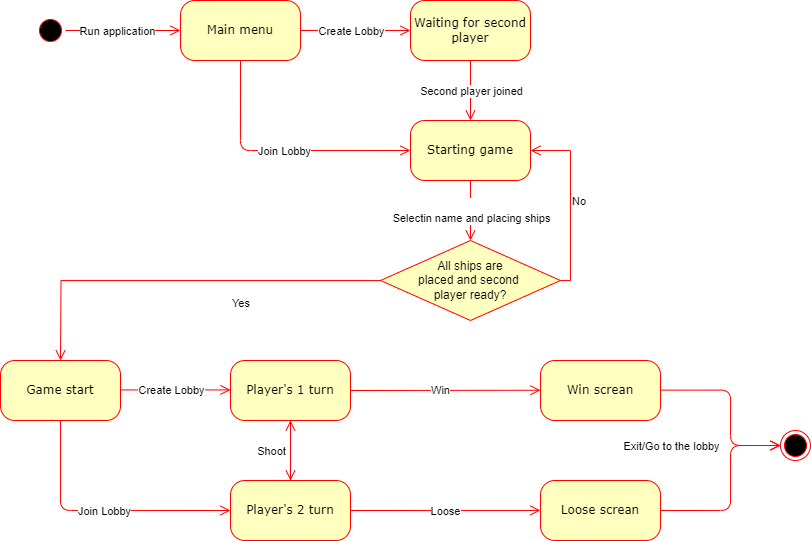

The diagram above was exported from draw.io. Its source (the exported page's mxGraphModel, read from the mxfile embedded in the PNG):
<mxGraphModel dx="1219" dy="769" grid="1" gridSize="10" guides="1" tooltips="1" connect="1" arrows="1" fold="1" page="1" pageScale="1" pageWidth="1100" pageHeight="850" background="none" math="0" shadow="0">
  <root>
    <mxCell id="0" />
    <mxCell id="1" parent="0" />
    <mxCell id="382b91b5511bd0f7-1" value="" style="ellipse;html=1;shape=startState;fillColor=#000000;strokeColor=#ff0000;rounded=1;shadow=0;comic=0;labelBackgroundColor=none;fontFamily=Verdana;fontSize=12;fontColor=#000000;align=center;direction=south;" parent="1" vertex="1">
      <mxGeometry x="95" y="135" width="30" height="30" as="geometry" />
    </mxCell>
    <mxCell id="382b91b5511bd0f7-6" value="Main menu" style="rounded=1;whiteSpace=wrap;html=1;arcSize=24;fillColor=#ffffc0;strokeColor=#ff0000;shadow=0;comic=0;labelBackgroundColor=none;fontFamily=Verdana;fontSize=12;fontColor=#000000;align=center;" parent="1" vertex="1">
      <mxGeometry x="240" y="120" width="120" height="60" as="geometry" />
    </mxCell>
    <mxCell id="382b91b5511bd0f7-7" value="Waiting for second player" style="rounded=1;whiteSpace=wrap;html=1;arcSize=24;fillColor=#ffffc0;strokeColor=#ff0000;shadow=0;comic=0;labelBackgroundColor=none;fontFamily=Verdana;fontSize=12;fontColor=#000000;align=center;" parent="1" vertex="1">
      <mxGeometry x="470" y="120" width="120" height="60" as="geometry" />
    </mxCell>
    <mxCell id="2a3bc250acf0617d-9" style="edgeStyle=orthogonalEdgeStyle;html=1;labelBackgroundColor=none;endArrow=open;endSize=8;strokeColor=#ff0000;fontFamily=Verdana;fontSize=12;align=left;" parent="1" source="382b91b5511bd0f7-1" target="382b91b5511bd0f7-6" edge="1">
      <mxGeometry relative="1" as="geometry" />
    </mxCell>
    <mxCell id="psLz5W9uC_bVohlmf6wy-8" value="Run application" style="edgeLabel;html=1;align=center;verticalAlign=middle;resizable=0;points=[];" vertex="1" connectable="0" parent="2a3bc250acf0617d-9">
      <mxGeometry x="-0.395" y="3" relative="1" as="geometry">
        <mxPoint x="16" y="3" as="offset" />
      </mxGeometry>
    </mxCell>
    <mxCell id="2a3bc250acf0617d-10" style="edgeStyle=orthogonalEdgeStyle;html=1;labelBackgroundColor=none;endArrow=open;endSize=8;strokeColor=#ff0000;fontFamily=Verdana;fontSize=12;align=left;entryX=0;entryY=0.5;exitX=1;exitY=0.5;exitDx=0;exitDy=0;" parent="1" source="382b91b5511bd0f7-6" target="382b91b5511bd0f7-7" edge="1">
      <mxGeometry relative="1" as="geometry">
        <Array as="points">
          <mxPoint x="420" y="150" />
          <mxPoint x="420" y="150" />
        </Array>
      </mxGeometry>
    </mxCell>
    <mxCell id="psLz5W9uC_bVohlmf6wy-1" value="Create Lobby" style="edgeLabel;html=1;align=center;verticalAlign=middle;resizable=0;points=[];" vertex="1" connectable="0" parent="2a3bc250acf0617d-10">
      <mxGeometry x="0.1115" y="1" relative="1" as="geometry">
        <mxPoint x="-11" y="1" as="offset" />
      </mxGeometry>
    </mxCell>
    <mxCell id="psLz5W9uC_bVohlmf6wy-2" value="Starting game" style="rounded=1;whiteSpace=wrap;html=1;arcSize=24;fillColor=#ffffc0;strokeColor=#ff0000;shadow=0;comic=0;labelBackgroundColor=none;fontFamily=Verdana;fontSize=12;fontColor=#000000;align=center;" vertex="1" parent="1">
      <mxGeometry x="470" y="240" width="120" height="60" as="geometry" />
    </mxCell>
    <mxCell id="psLz5W9uC_bVohlmf6wy-4" style="edgeStyle=orthogonalEdgeStyle;html=1;labelBackgroundColor=none;endArrow=open;endSize=8;strokeColor=#ff0000;fontFamily=Verdana;fontSize=12;align=left;entryX=0;entryY=0.5;exitX=0.5;exitY=1;exitDx=0;exitDy=0;entryDx=0;entryDy=0;" edge="1" parent="1" source="382b91b5511bd0f7-6" target="psLz5W9uC_bVohlmf6wy-2">
      <mxGeometry relative="1" as="geometry">
        <Array as="points">
          <mxPoint x="300" y="270" />
        </Array>
        <mxPoint x="370" y="160" as="sourcePoint" />
        <mxPoint x="480" y="160" as="targetPoint" />
      </mxGeometry>
    </mxCell>
    <mxCell id="psLz5W9uC_bVohlmf6wy-5" value="Join Lobby" style="edgeLabel;html=1;align=center;verticalAlign=middle;resizable=0;points=[];" vertex="1" connectable="0" parent="psLz5W9uC_bVohlmf6wy-4">
      <mxGeometry x="0.1115" y="1" relative="1" as="geometry">
        <mxPoint x="-11" y="1" as="offset" />
      </mxGeometry>
    </mxCell>
    <mxCell id="psLz5W9uC_bVohlmf6wy-6" style="edgeStyle=orthogonalEdgeStyle;html=1;labelBackgroundColor=none;endArrow=open;endSize=8;strokeColor=#ff0000;fontFamily=Verdana;fontSize=12;align=left;entryX=0.5;entryY=0;entryDx=0;entryDy=0;exitX=0.5;exitY=1;exitDx=0;exitDy=0;" edge="1" parent="1" source="382b91b5511bd0f7-7" target="psLz5W9uC_bVohlmf6wy-2">
      <mxGeometry relative="1" as="geometry">
        <Array as="points" />
        <mxPoint x="550" y="200" as="sourcePoint" />
        <mxPoint x="490" y="170" as="targetPoint" />
      </mxGeometry>
    </mxCell>
    <mxCell id="psLz5W9uC_bVohlmf6wy-7" value="Second player joined" style="edgeLabel;html=1;align=center;verticalAlign=middle;resizable=0;points=[];" vertex="1" connectable="0" parent="psLz5W9uC_bVohlmf6wy-6">
      <mxGeometry x="0.1115" y="1" relative="1" as="geometry">
        <mxPoint x="-1" y="-3" as="offset" />
      </mxGeometry>
    </mxCell>
    <mxCell id="psLz5W9uC_bVohlmf6wy-12" style="edgeStyle=orthogonalEdgeStyle;html=1;labelBackgroundColor=none;endArrow=open;endSize=8;strokeColor=#ff0000;fontFamily=Verdana;fontSize=12;align=left;entryX=0.5;entryY=0;entryDx=0;entryDy=0;exitX=0.5;exitY=1;exitDx=0;exitDy=0;" edge="1" parent="1" source="psLz5W9uC_bVohlmf6wy-2">
      <mxGeometry relative="1" as="geometry">
        <Array as="points" />
        <mxPoint x="550" y="340" as="sourcePoint" />
        <mxPoint x="530" y="360" as="targetPoint" />
      </mxGeometry>
    </mxCell>
    <mxCell id="psLz5W9uC_bVohlmf6wy-13" value="&lt;br style=&quot;border-color: var(--border-color); font-family: Verdana; font-size: 12px; background-color: rgb(251, 251, 251);&quot;&gt;Selectin name and placing ships" style="edgeLabel;html=1;align=center;verticalAlign=middle;resizable=0;points=[];" vertex="1" connectable="0" parent="psLz5W9uC_bVohlmf6wy-12">
      <mxGeometry x="0.1115" y="1" relative="1" as="geometry">
        <mxPoint x="-1" y="-3" as="offset" />
      </mxGeometry>
    </mxCell>
    <mxCell id="psLz5W9uC_bVohlmf6wy-14" value="All ships are &lt;br&gt;placed and second&amp;nbsp;&lt;br&gt;player ready?" style="rhombus;whiteSpace=wrap;html=1;fontColor=#000000;fillColor=#ffffc0;strokeColor=#ff0000;" vertex="1" parent="1">
      <mxGeometry x="440" y="360" width="180" height="80" as="geometry" />
    </mxCell>
    <mxCell id="psLz5W9uC_bVohlmf6wy-15" value="No" style="edgeStyle=orthogonalEdgeStyle;html=1;align=left;verticalAlign=bottom;endArrow=open;endSize=8;strokeColor=#ff0000;rounded=0;entryX=1;entryY=0.5;entryDx=0;entryDy=0;exitX=1;exitY=0.5;exitDx=0;exitDy=0;" edge="1" source="psLz5W9uC_bVohlmf6wy-14" parent="1" target="psLz5W9uC_bVohlmf6wy-2">
      <mxGeometry x="-0.1111" relative="1" as="geometry">
        <mxPoint x="650" y="340" as="targetPoint" />
        <mxPoint as="offset" />
      </mxGeometry>
    </mxCell>
    <mxCell id="psLz5W9uC_bVohlmf6wy-16" value="Yes" style="edgeStyle=orthogonalEdgeStyle;html=1;align=left;verticalAlign=top;endArrow=open;endSize=8;strokeColor=#ff0000;rounded=0;" edge="1" source="psLz5W9uC_bVohlmf6wy-14" parent="1">
      <mxGeometry x="-0.249" y="10" relative="1" as="geometry">
        <mxPoint x="120" y="480" as="targetPoint" />
        <mxPoint as="offset" />
      </mxGeometry>
    </mxCell>
    <mxCell id="psLz5W9uC_bVohlmf6wy-17" value="Game start" style="rounded=1;whiteSpace=wrap;html=1;arcSize=24;fillColor=#ffffc0;strokeColor=#ff0000;shadow=0;comic=0;labelBackgroundColor=none;fontFamily=Verdana;fontSize=12;fontColor=#000000;align=center;" vertex="1" parent="1">
      <mxGeometry x="60" y="480" width="120" height="60" as="geometry" />
    </mxCell>
    <mxCell id="psLz5W9uC_bVohlmf6wy-18" style="edgeStyle=orthogonalEdgeStyle;html=1;labelBackgroundColor=none;endArrow=open;endSize=8;strokeColor=#ff0000;fontFamily=Verdana;fontSize=12;align=left;entryX=0;entryY=0.5;exitX=1;exitY=0.5;exitDx=0;exitDy=0;" edge="1" parent="1">
      <mxGeometry relative="1" as="geometry">
        <Array as="points">
          <mxPoint x="240" y="509.44" />
          <mxPoint x="240" y="509.44" />
        </Array>
        <mxPoint x="180" y="509.44" as="sourcePoint" />
        <mxPoint x="290" y="509.44" as="targetPoint" />
      </mxGeometry>
    </mxCell>
    <mxCell id="psLz5W9uC_bVohlmf6wy-19" value="Create Lobby" style="edgeLabel;html=1;align=center;verticalAlign=middle;resizable=0;points=[];" vertex="1" connectable="0" parent="psLz5W9uC_bVohlmf6wy-18">
      <mxGeometry x="0.1115" y="1" relative="1" as="geometry">
        <mxPoint x="-11" y="1" as="offset" />
      </mxGeometry>
    </mxCell>
    <mxCell id="psLz5W9uC_bVohlmf6wy-20" value="Player's 1 turn" style="rounded=1;whiteSpace=wrap;html=1;arcSize=24;fillColor=#ffffc0;strokeColor=#ff0000;shadow=0;comic=0;labelBackgroundColor=none;fontFamily=Verdana;fontSize=12;fontColor=#000000;align=center;" vertex="1" parent="1">
      <mxGeometry x="290" y="480" width="120" height="60" as="geometry" />
    </mxCell>
    <mxCell id="psLz5W9uC_bVohlmf6wy-21" style="edgeStyle=orthogonalEdgeStyle;html=1;labelBackgroundColor=none;endArrow=open;endSize=8;strokeColor=#ff0000;fontFamily=Verdana;fontSize=12;align=left;entryX=0;entryY=0.5;exitX=0.5;exitY=1;exitDx=0;exitDy=0;entryDx=0;entryDy=0;" edge="1" parent="1">
      <mxGeometry relative="1" as="geometry">
        <Array as="points">
          <mxPoint x="120" y="630" />
        </Array>
        <mxPoint x="120" y="540" as="sourcePoint" />
        <mxPoint x="290" y="630" as="targetPoint" />
      </mxGeometry>
    </mxCell>
    <mxCell id="psLz5W9uC_bVohlmf6wy-22" value="Join Lobby" style="edgeLabel;html=1;align=center;verticalAlign=middle;resizable=0;points=[];" vertex="1" connectable="0" parent="psLz5W9uC_bVohlmf6wy-21">
      <mxGeometry x="0.1115" y="1" relative="1" as="geometry">
        <mxPoint x="-11" y="1" as="offset" />
      </mxGeometry>
    </mxCell>
    <mxCell id="psLz5W9uC_bVohlmf6wy-23" value="Player's 2 turn" style="rounded=1;whiteSpace=wrap;html=1;arcSize=24;fillColor=#ffffc0;strokeColor=#ff0000;shadow=0;comic=0;labelBackgroundColor=none;fontFamily=Verdana;fontSize=12;fontColor=#000000;align=center;" vertex="1" parent="1">
      <mxGeometry x="290" y="600" width="120" height="60" as="geometry" />
    </mxCell>
    <mxCell id="psLz5W9uC_bVohlmf6wy-29" style="edgeStyle=orthogonalEdgeStyle;html=1;labelBackgroundColor=none;endArrow=open;endSize=8;strokeColor=#ff0000;fontFamily=Verdana;fontSize=12;align=left;" edge="1" parent="1">
      <mxGeometry relative="1" as="geometry">
        <Array as="points">
          <mxPoint x="480" y="509.71" />
          <mxPoint x="600" y="509.71" />
        </Array>
        <mxPoint x="410" y="510" as="sourcePoint" />
        <mxPoint x="600" y="509.71" as="targetPoint" />
      </mxGeometry>
    </mxCell>
    <mxCell id="psLz5W9uC_bVohlmf6wy-30" value="Win" style="edgeLabel;html=1;align=center;verticalAlign=middle;resizable=0;points=[];" vertex="1" connectable="0" parent="psLz5W9uC_bVohlmf6wy-29">
      <mxGeometry x="0.1115" y="1" relative="1" as="geometry">
        <mxPoint x="-16" y="1" as="offset" />
      </mxGeometry>
    </mxCell>
    <mxCell id="psLz5W9uC_bVohlmf6wy-31" style="edgeStyle=orthogonalEdgeStyle;html=1;labelBackgroundColor=none;endArrow=open;endSize=8;strokeColor=#ff0000;fontFamily=Verdana;fontSize=12;align=left;exitX=1;exitY=0.5;exitDx=0;exitDy=0;" edge="1" parent="1">
      <mxGeometry relative="1" as="geometry">
        <Array as="points">
          <mxPoint x="600" y="630" />
        </Array>
        <mxPoint x="410" y="630" as="sourcePoint" />
        <mxPoint x="600" y="630" as="targetPoint" />
      </mxGeometry>
    </mxCell>
    <mxCell id="psLz5W9uC_bVohlmf6wy-32" value="Loose" style="edgeLabel;html=1;align=center;verticalAlign=middle;resizable=0;points=[];" vertex="1" connectable="0" parent="psLz5W9uC_bVohlmf6wy-31">
      <mxGeometry x="0.1115" y="1" relative="1" as="geometry">
        <mxPoint x="-11" y="1" as="offset" />
      </mxGeometry>
    </mxCell>
    <mxCell id="psLz5W9uC_bVohlmf6wy-37" style="edgeStyle=orthogonalEdgeStyle;html=1;labelBackgroundColor=none;endArrow=open;endSize=8;strokeColor=#ff0000;fontFamily=Verdana;fontSize=12;align=left;entryX=0.5;entryY=0;exitX=0.5;exitY=1;exitDx=0;exitDy=0;entryDx=0;entryDy=0;" edge="1" parent="1" source="psLz5W9uC_bVohlmf6wy-20" target="psLz5W9uC_bVohlmf6wy-23">
      <mxGeometry relative="1" as="geometry">
        <Array as="points" />
        <mxPoint x="240" y="570.0200000000001" as="sourcePoint" />
        <mxPoint x="350" y="570.0200000000001" as="targetPoint" />
      </mxGeometry>
    </mxCell>
    <mxCell id="psLz5W9uC_bVohlmf6wy-38" value="Shoot" style="edgeLabel;html=1;align=center;verticalAlign=middle;resizable=0;points=[];" vertex="1" connectable="0" parent="psLz5W9uC_bVohlmf6wy-37">
      <mxGeometry x="0.1115" y="1" relative="1" as="geometry">
        <mxPoint x="-21" y="-3" as="offset" />
      </mxGeometry>
    </mxCell>
    <mxCell id="psLz5W9uC_bVohlmf6wy-39" style="edgeStyle=orthogonalEdgeStyle;html=1;labelBackgroundColor=none;endArrow=open;endSize=8;strokeColor=#ff0000;fontFamily=Verdana;fontSize=12;align=left;entryX=0.5;entryY=1;entryDx=0;entryDy=0;exitX=0.5;exitY=0;exitDx=0;exitDy=0;" edge="1" parent="1" source="psLz5W9uC_bVohlmf6wy-23" target="psLz5W9uC_bVohlmf6wy-20">
      <mxGeometry relative="1" as="geometry">
        <Array as="points" />
        <mxPoint x="350" y="600" as="sourcePoint" />
        <mxPoint x="360" y="610" as="targetPoint" />
      </mxGeometry>
    </mxCell>
    <mxCell id="psLz5W9uC_bVohlmf6wy-41" value="Win screan" style="rounded=1;whiteSpace=wrap;html=1;arcSize=24;fillColor=#ffffc0;strokeColor=#ff0000;shadow=0;comic=0;labelBackgroundColor=none;fontFamily=Verdana;fontSize=12;fontColor=#000000;align=center;" vertex="1" parent="1">
      <mxGeometry x="600" y="480" width="120" height="60" as="geometry" />
    </mxCell>
    <mxCell id="psLz5W9uC_bVohlmf6wy-43" value="Loose screan" style="rounded=1;whiteSpace=wrap;html=1;arcSize=24;fillColor=#ffffc0;strokeColor=#ff0000;shadow=0;comic=0;labelBackgroundColor=none;fontFamily=Verdana;fontSize=12;fontColor=#000000;align=center;" vertex="1" parent="1">
      <mxGeometry x="600" y="600" width="120" height="60" as="geometry" />
    </mxCell>
    <mxCell id="psLz5W9uC_bVohlmf6wy-44" style="edgeStyle=orthogonalEdgeStyle;html=1;labelBackgroundColor=none;endArrow=open;endSize=8;strokeColor=#ff0000;fontFamily=Verdana;fontSize=12;align=left;entryX=0;entryY=0.5;exitX=1;exitY=0.5;exitDx=0;exitDy=0;entryDx=0;entryDy=0;" edge="1" parent="1" target="psLz5W9uC_bVohlmf6wy-46">
      <mxGeometry relative="1" as="geometry">
        <Array as="points">
          <mxPoint x="790" y="510" />
          <mxPoint x="790" y="565" />
        </Array>
        <mxPoint x="720" y="509.61000000000007" as="sourcePoint" />
        <mxPoint x="830" y="509.61000000000007" as="targetPoint" />
      </mxGeometry>
    </mxCell>
    <mxCell id="psLz5W9uC_bVohlmf6wy-45" value="Exit/Go to the lobby" style="edgeLabel;html=1;align=center;verticalAlign=middle;resizable=0;points=[];" vertex="1" connectable="0" parent="psLz5W9uC_bVohlmf6wy-44">
      <mxGeometry x="0.1115" y="1" relative="1" as="geometry">
        <mxPoint x="-61" y="28" as="offset" />
      </mxGeometry>
    </mxCell>
    <mxCell id="psLz5W9uC_bVohlmf6wy-46" value="" style="ellipse;html=1;shape=endState;fillColor=#000000;strokeColor=#ff0000;" vertex="1" parent="1">
      <mxGeometry x="840" y="550" width="30" height="30" as="geometry" />
    </mxCell>
    <mxCell id="psLz5W9uC_bVohlmf6wy-47" style="edgeStyle=orthogonalEdgeStyle;html=1;labelBackgroundColor=none;endArrow=open;endSize=8;strokeColor=#ff0000;fontFamily=Verdana;fontSize=12;align=left;entryX=0;entryY=0.5;exitX=1;exitY=0.5;exitDx=0;exitDy=0;entryDx=0;entryDy=0;" edge="1" parent="1" target="psLz5W9uC_bVohlmf6wy-46">
      <mxGeometry relative="1" as="geometry">
        <Array as="points">
          <mxPoint x="790" y="630" />
          <mxPoint x="790" y="565" />
        </Array>
        <mxPoint x="720" y="630.0300000000001" as="sourcePoint" />
        <mxPoint x="840" y="685.42" as="targetPoint" />
      </mxGeometry>
    </mxCell>
  </root>
</mxGraphModel>